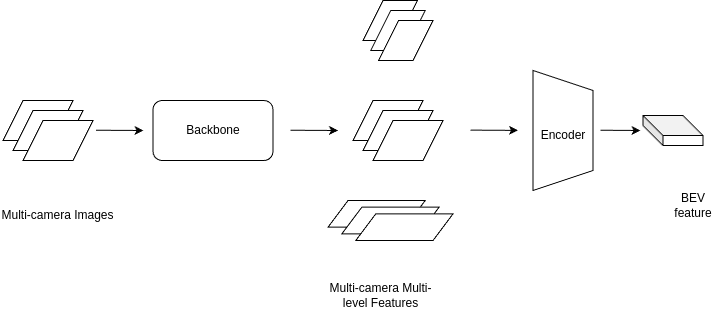

The diagram above was exported from draw.io. Its source (the exported page's mxGraphModel, read from the mxfile embedded in the PNG):
<mxGraphModel dx="1181" dy="1319" grid="1" gridSize="10" guides="1" tooltips="1" connect="1" arrows="1" fold="1" page="1" pageScale="1" pageWidth="850" pageHeight="1100" math="0" shadow="0">
  <root>
    <mxCell id="0" />
    <mxCell id="1" parent="0" />
    <mxCell id="25" value="BEV feature" style="text;html=1;align=center;verticalAlign=middle;whiteSpace=wrap;rounded=0;" vertex="1" parent="1">
      <mxGeometry x="742.5" y="410" width="60" height="30" as="geometry" />
    </mxCell>
    <mxCell id="30" value="" style="group" vertex="1" connectable="0" parent="1">
      <mxGeometry x="80" y="220" width="702.5" height="310" as="geometry" />
    </mxCell>
    <mxCell id="3" value="Backbone" style="rounded=1;whiteSpace=wrap;html=1;" vertex="1" parent="30">
      <mxGeometry x="152.5" y="100" width="120" height="60" as="geometry" />
    </mxCell>
    <mxCell id="4" value="" style="shape=parallelogram;perimeter=parallelogramPerimeter;whiteSpace=wrap;html=1;fixedSize=1;" vertex="1" parent="30">
      <mxGeometry x="2.5" y="100" width="70" height="40" as="geometry" />
    </mxCell>
    <mxCell id="5" value="" style="shape=parallelogram;perimeter=parallelogramPerimeter;whiteSpace=wrap;html=1;fixedSize=1;" vertex="1" parent="30">
      <mxGeometry x="12.5" y="110" width="70" height="40" as="geometry" />
    </mxCell>
    <mxCell id="6" value="" style="shape=parallelogram;perimeter=parallelogramPerimeter;whiteSpace=wrap;html=1;fixedSize=1;" vertex="1" parent="30">
      <mxGeometry x="22.5" y="120" width="70" height="40" as="geometry" />
    </mxCell>
    <mxCell id="13" value="Multi-camera Images" style="text;html=1;align=center;verticalAlign=middle;whiteSpace=wrap;rounded=0;" vertex="1" parent="30">
      <mxGeometry y="200" width="115" height="30" as="geometry" />
    </mxCell>
    <mxCell id="14" value="Multi-camera Multi-level Features" style="text;html=1;align=center;verticalAlign=middle;whiteSpace=wrap;rounded=0;" vertex="1" parent="30">
      <mxGeometry x="322.5" y="280" width="115" height="30" as="geometry" />
    </mxCell>
    <mxCell id="15" value="" style="group" vertex="1" connectable="0" parent="30">
      <mxGeometry x="352.5" y="100" width="90" height="60" as="geometry" />
    </mxCell>
    <mxCell id="7" value="" style="shape=parallelogram;perimeter=parallelogramPerimeter;whiteSpace=wrap;html=1;fixedSize=1;" vertex="1" parent="15">
      <mxGeometry width="70" height="40" as="geometry" />
    </mxCell>
    <mxCell id="8" value="" style="shape=parallelogram;perimeter=parallelogramPerimeter;whiteSpace=wrap;html=1;fixedSize=1;" vertex="1" parent="15">
      <mxGeometry x="10" y="10" width="70" height="40" as="geometry" />
    </mxCell>
    <mxCell id="9" value="" style="shape=parallelogram;perimeter=parallelogramPerimeter;whiteSpace=wrap;html=1;fixedSize=1;" vertex="1" parent="15">
      <mxGeometry x="20" y="20" width="70" height="40" as="geometry" />
    </mxCell>
    <mxCell id="16" value="" style="group" vertex="1" connectable="0" parent="30">
      <mxGeometry x="327.5" y="200" width="125" height="40" as="geometry" />
    </mxCell>
    <mxCell id="10" value="" style="shape=parallelogram;perimeter=parallelogramPerimeter;whiteSpace=wrap;html=1;fixedSize=1;" vertex="1" parent="16">
      <mxGeometry width="97.22222222222223" height="26.666666666666664" as="geometry" />
    </mxCell>
    <mxCell id="11" value="" style="shape=parallelogram;perimeter=parallelogramPerimeter;whiteSpace=wrap;html=1;fixedSize=1;" vertex="1" parent="16">
      <mxGeometry x="13.88888888888889" y="6.666666666666666" width="97.22222222222223" height="26.666666666666664" as="geometry" />
    </mxCell>
    <mxCell id="12" value="" style="shape=parallelogram;perimeter=parallelogramPerimeter;whiteSpace=wrap;html=1;fixedSize=1;" vertex="1" parent="16">
      <mxGeometry x="27.77777777777778" y="13.333333333333332" width="97.22222222222223" height="26.666666666666664" as="geometry" />
    </mxCell>
    <mxCell id="17" value="" style="group" vertex="1" connectable="0" parent="30">
      <mxGeometry x="362.5" width="70" height="60" as="geometry" />
    </mxCell>
    <mxCell id="18" value="" style="shape=parallelogram;perimeter=parallelogramPerimeter;whiteSpace=wrap;html=1;fixedSize=1;" vertex="1" parent="17">
      <mxGeometry width="54.444444444444436" height="40" as="geometry" />
    </mxCell>
    <mxCell id="19" value="" style="shape=parallelogram;perimeter=parallelogramPerimeter;whiteSpace=wrap;html=1;fixedSize=1;" vertex="1" parent="17">
      <mxGeometry x="7.777777777777777" y="10" width="54.444444444444436" height="40" as="geometry" />
    </mxCell>
    <mxCell id="20" value="" style="shape=parallelogram;perimeter=parallelogramPerimeter;whiteSpace=wrap;html=1;fixedSize=1;" vertex="1" parent="17">
      <mxGeometry x="15.555555555555554" y="20" width="54.444444444444436" height="40" as="geometry" />
    </mxCell>
    <mxCell id="22" value="" style="shape=trapezoid;perimeter=trapezoidPerimeter;whiteSpace=wrap;html=1;fixedSize=1;rotation=90;" vertex="1" parent="30">
      <mxGeometry x="502.5" y="100" width="120" height="60" as="geometry" />
    </mxCell>
    <mxCell id="23" value="Encoder" style="text;html=1;align=center;verticalAlign=middle;whiteSpace=wrap;rounded=0;" vertex="1" parent="30">
      <mxGeometry x="532.5" y="120" width="60" height="30" as="geometry" />
    </mxCell>
    <mxCell id="24" value="" style="shape=cube;whiteSpace=wrap;html=1;boundedLbl=1;backgroundOutline=1;darkOpacity=0.05;darkOpacity2=0.1;" vertex="1" parent="30">
      <mxGeometry x="642.5" y="115" width="60" height="30" as="geometry" />
    </mxCell>
    <mxCell id="26" value="" style="endArrow=classic;html=1;" edge="1" parent="30">
      <mxGeometry width="50" height="50" relative="1" as="geometry">
        <mxPoint x="95.5" y="129.73000000000002" as="sourcePoint" />
        <mxPoint x="143" y="130" as="targetPoint" />
      </mxGeometry>
    </mxCell>
    <mxCell id="27" value="" style="endArrow=classic;html=1;" edge="1" parent="30">
      <mxGeometry width="50" height="50" relative="1" as="geometry">
        <mxPoint x="290" y="129.73000000000002" as="sourcePoint" />
        <mxPoint x="337.5" y="130" as="targetPoint" />
      </mxGeometry>
    </mxCell>
    <mxCell id="28" value="" style="endArrow=classic;html=1;" edge="1" parent="30">
      <mxGeometry width="50" height="50" relative="1" as="geometry">
        <mxPoint x="470" y="129.62" as="sourcePoint" />
        <mxPoint x="517.5" y="129.89" as="targetPoint" />
      </mxGeometry>
    </mxCell>
    <mxCell id="29" value="" style="endArrow=classic;html=1;" edge="1" parent="30">
      <mxGeometry width="50" height="50" relative="1" as="geometry">
        <mxPoint x="600" y="129.73000000000002" as="sourcePoint" />
        <mxPoint x="640" y="130" as="targetPoint" />
      </mxGeometry>
    </mxCell>
  </root>
</mxGraphModel>